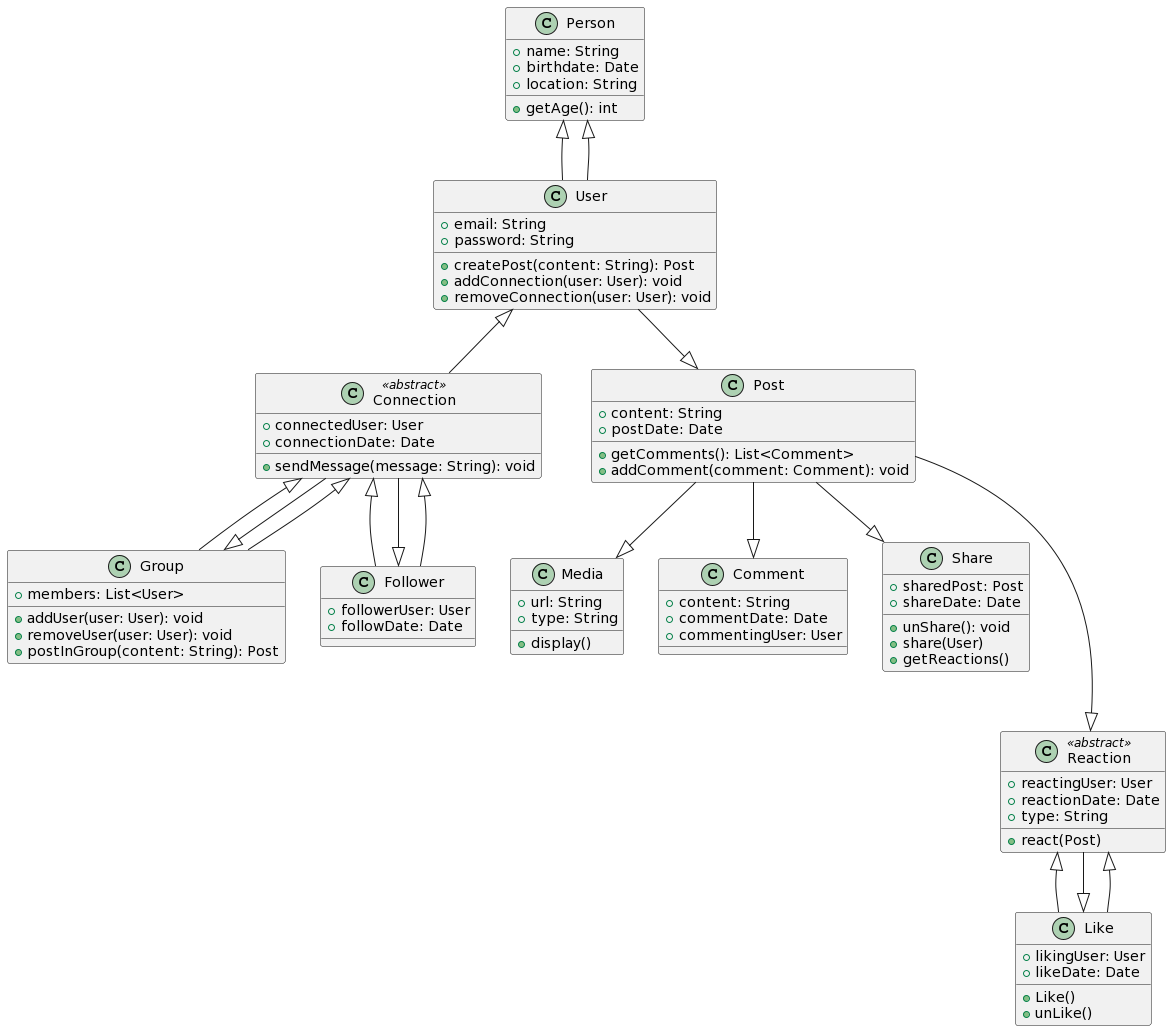

The diagram above was rendered by PlantUML. Its source (embedded in the PNG):
@startuml
class Person {
  +name: String
  +birthdate: Date
  +location: String
  +getAge(): int
}

class User extends Person {
  +email: String
  +password: String
  +createPost(content: String): Post
  +addConnection(user: User): void
  +removeConnection(user: User): void
}

class Connection <<abstract>> {
  +connectedUser: User
  +connectionDate: Date
  +sendMessage(message: String): void
}

class Group extends Connection {
  +members: List<User>
  +addUser(user: User): void
  +removeUser(user: User): void
  +postInGroup(content: String): Post
}

class Follower extends Connection {
  +followerUser: User
  +followDate: Date
}

class Post {
  +content: String
  +postDate: Date
  +getComments(): List<Comment>
  +addComment(comment: Comment): void
}

class Media {
  +url: String
  +type: String
  +display()
}

class Comment {
  +content: String
  +commentDate: Date
  +commentingUser: User
}

class Share {
  +sharedPost: Post
  +shareDate: Date
  +unShare(): void
  +share(User)
  +getReactions()
}

class Reaction <<abstract>> {
  +reactingUser: User
  +reactionDate: Date
  +type: String
  +react(Post)
}

class Like extends Reaction {
  +likingUser: User
  +likeDate: Date
  +Like()
  +unLike()
}

Person <|-- User
User <|-- Connection
Connection --|> Follower
Follower --|> Connection
Connection --|> Group
Group --|> Connection
User --|> Post
Post --|> Media
Post --|> Comment
Post --|> Share
Post ---|> Reaction
Reaction --|> Like
Like --|> Reaction
@enduml